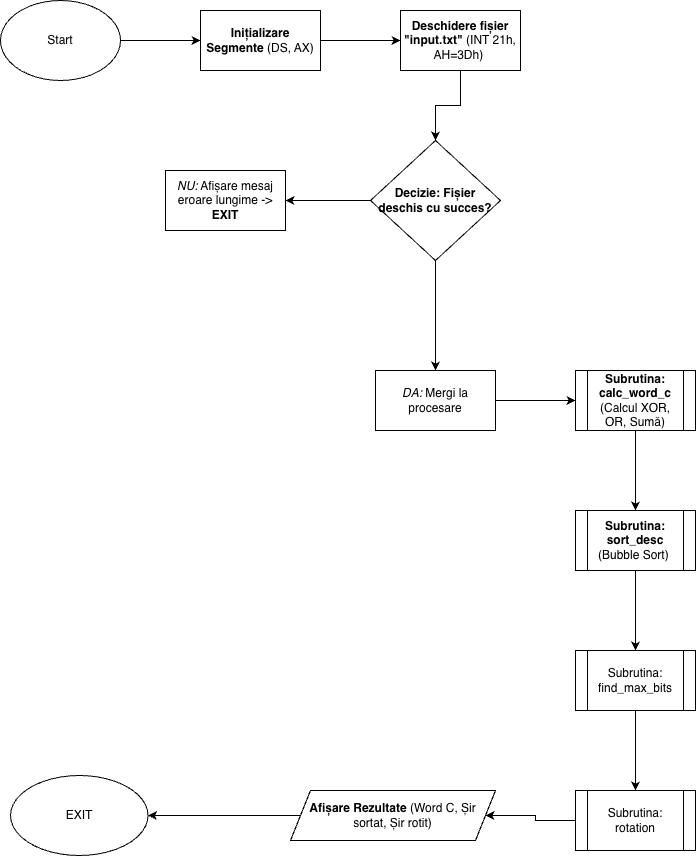

The diagram above was exported from draw.io. Its source (the exported page's mxGraphModel, read from the mxfile embedded in the PNG):
<mxGraphModel dx="1775" dy="1022" grid="1" gridSize="10" guides="1" tooltips="1" connect="1" arrows="1" fold="1" page="1" pageScale="1" pageWidth="827" pageHeight="1169" math="0" shadow="0">
  <root>
    <mxCell id="0" />
    <mxCell id="1" parent="0" />
    <mxCell id="-fkirktEvTFKsWdLaHJS-3" edge="1" parent="1" source="-fkirktEvTFKsWdLaHJS-1" style="edgeStyle=orthogonalEdgeStyle;rounded=0;orthogonalLoop=1;jettySize=auto;html=1;" target="-fkirktEvTFKsWdLaHJS-2" value="">
      <mxGeometry relative="1" as="geometry" />
    </mxCell>
    <mxCell id="-fkirktEvTFKsWdLaHJS-1" parent="1" style="ellipse;whiteSpace=wrap;html=1;" value="Start" vertex="1">
      <mxGeometry height="80" width="120" x="350" y="250" as="geometry" />
    </mxCell>
    <mxCell id="-fkirktEvTFKsWdLaHJS-5" edge="1" parent="1" source="-fkirktEvTFKsWdLaHJS-2" style="edgeStyle=orthogonalEdgeStyle;rounded=0;orthogonalLoop=1;jettySize=auto;html=1;" target="-fkirktEvTFKsWdLaHJS-4" value="">
      <mxGeometry relative="1" as="geometry" />
    </mxCell>
    <mxCell id="-fkirktEvTFKsWdLaHJS-2" parent="1" style="whiteSpace=wrap;html=1;" value="&lt;b data-path-to-node=&quot;2,1,0&quot; data-index-in-node=&quot;0&quot;&gt;Inițializare Segmente&lt;/b&gt; (DS, AX)" vertex="1">
      <mxGeometry height="60" width="120" x="550" y="260" as="geometry" />
    </mxCell>
    <mxCell id="-fkirktEvTFKsWdLaHJS-7" edge="1" parent="1" source="-fkirktEvTFKsWdLaHJS-4" style="edgeStyle=orthogonalEdgeStyle;rounded=0;orthogonalLoop=1;jettySize=auto;html=1;" target="-fkirktEvTFKsWdLaHJS-6" value="">
      <mxGeometry relative="1" as="geometry" />
    </mxCell>
    <mxCell id="-fkirktEvTFKsWdLaHJS-4" parent="1" style="whiteSpace=wrap;html=1;" value="&lt;b data-path-to-node=&quot;2,2,0&quot; data-index-in-node=&quot;0&quot;&gt;Deschidere fișier &quot;input.txt&quot;&lt;/b&gt; (INT 21h, AH=3Dh)&amp;nbsp;" vertex="1">
      <mxGeometry height="60" width="120" x="750" y="260" as="geometry" />
    </mxCell>
    <mxCell id="-fkirktEvTFKsWdLaHJS-9" edge="1" parent="1" source="-fkirktEvTFKsWdLaHJS-6" style="edgeStyle=orthogonalEdgeStyle;rounded=0;orthogonalLoop=1;jettySize=auto;html=1;" target="-fkirktEvTFKsWdLaHJS-8" value="">
      <mxGeometry relative="1" as="geometry" />
    </mxCell>
    <mxCell id="-fkirktEvTFKsWdLaHJS-11" edge="1" parent="1" source="-fkirktEvTFKsWdLaHJS-6" style="edgeStyle=orthogonalEdgeStyle;rounded=0;orthogonalLoop=1;jettySize=auto;html=1;" target="-fkirktEvTFKsWdLaHJS-10" value="">
      <mxGeometry relative="1" as="geometry" />
    </mxCell>
    <mxCell id="-fkirktEvTFKsWdLaHJS-6" parent="1" style="rhombus;whiteSpace=wrap;html=1;" value="&lt;b data-path-to-node=&quot;2,3,0&quot; data-index-in-node=&quot;0&quot;&gt;Decizie: Fișier deschis cu succes?&lt;/b&gt;" vertex="1">
      <mxGeometry height="120" width="130" x="720" y="390" as="geometry" />
    </mxCell>
    <mxCell id="-fkirktEvTFKsWdLaHJS-8" parent="1" style="whiteSpace=wrap;html=1;" value="&lt;i data-path-to-node=&quot;2,7,1,0,0&quot; data-index-in-node=&quot;0&quot;&gt;NU:&lt;/i&gt; Afișare mesaj eroare lungime -&amp;gt; &lt;b data-path-to-node=&quot;2,7,1,0,0&quot; data-index-in-node=&quot;36&quot;&gt;EXIT&lt;/b&gt;" vertex="1">
      <mxGeometry height="60" width="120" x="515" y="420" as="geometry" />
    </mxCell>
    <mxCell id="-fkirktEvTFKsWdLaHJS-13" edge="1" parent="1" source="-fkirktEvTFKsWdLaHJS-10" style="edgeStyle=orthogonalEdgeStyle;rounded=0;orthogonalLoop=1;jettySize=auto;html=1;" target="-fkirktEvTFKsWdLaHJS-12" value="">
      <mxGeometry relative="1" as="geometry" />
    </mxCell>
    <mxCell id="-fkirktEvTFKsWdLaHJS-10" parent="1" style="whiteSpace=wrap;html=1;" value="&lt;i data-path-to-node=&quot;2,7,1,1,0&quot; data-index-in-node=&quot;0&quot;&gt;DA:&lt;/i&gt; Mergi la procesare" vertex="1">
      <mxGeometry height="60" width="120" x="725" y="620" as="geometry" />
    </mxCell>
    <mxCell id="-fkirktEvTFKsWdLaHJS-15" edge="1" parent="1" source="-fkirktEvTFKsWdLaHJS-12" style="edgeStyle=orthogonalEdgeStyle;rounded=0;orthogonalLoop=1;jettySize=auto;html=1;" target="-fkirktEvTFKsWdLaHJS-14" value="">
      <mxGeometry relative="1" as="geometry" />
    </mxCell>
    <mxCell id="-fkirktEvTFKsWdLaHJS-12" parent="1" style="shape=process;whiteSpace=wrap;html=1;backgroundOutline=1;" value="&lt;b data-path-to-node=&quot;2,8,0&quot; data-index-in-node=&quot;0&quot;&gt;Subrutina: calc_word_c&lt;/b&gt; (Calcul XOR, OR, Sumă)" vertex="1">
      <mxGeometry height="60" width="120" x="925" y="620" as="geometry" />
    </mxCell>
    <mxCell id="-fkirktEvTFKsWdLaHJS-17" edge="1" parent="1" source="-fkirktEvTFKsWdLaHJS-14" style="edgeStyle=orthogonalEdgeStyle;rounded=0;orthogonalLoop=1;jettySize=auto;html=1;" target="-fkirktEvTFKsWdLaHJS-16" value="">
      <mxGeometry relative="1" as="geometry" />
    </mxCell>
    <mxCell id="-fkirktEvTFKsWdLaHJS-14" parent="1" style="shape=process;whiteSpace=wrap;html=1;backgroundOutline=1;" value="&lt;b data-path-to-node=&quot;2,9,0&quot; data-index-in-node=&quot;0&quot;&gt;Subrutina: sort_desc&lt;/b&gt; (Bubble Sort)&lt;span style=&quot;background-color: transparent; color: light-dark(rgb(0, 0, 0), rgb(255, 255, 255));&quot;&gt;&amp;nbsp;&lt;/span&gt;" vertex="1">
      <mxGeometry height="60" width="120" x="925" y="760" as="geometry" />
    </mxCell>
    <mxCell id="-fkirktEvTFKsWdLaHJS-19" edge="1" parent="1" source="-fkirktEvTFKsWdLaHJS-16" style="edgeStyle=orthogonalEdgeStyle;rounded=0;orthogonalLoop=1;jettySize=auto;html=1;" target="-fkirktEvTFKsWdLaHJS-18" value="">
      <mxGeometry relative="1" as="geometry" />
    </mxCell>
    <mxCell id="-fkirktEvTFKsWdLaHJS-16" parent="1" style="shape=process;whiteSpace=wrap;html=1;backgroundOutline=1;" value="Subrutina: find_max_bits" vertex="1">
      <mxGeometry height="60" width="120" x="925" y="900" as="geometry" />
    </mxCell>
    <mxCell id="-fkirktEvTFKsWdLaHJS-21" edge="1" parent="1" source="-fkirktEvTFKsWdLaHJS-18" style="edgeStyle=orthogonalEdgeStyle;rounded=0;orthogonalLoop=1;jettySize=auto;html=1;" target="-fkirktEvTFKsWdLaHJS-20" value="">
      <mxGeometry relative="1" as="geometry" />
    </mxCell>
    <mxCell id="-fkirktEvTFKsWdLaHJS-18" parent="1" style="shape=process;whiteSpace=wrap;html=1;backgroundOutline=1;" value="Subrutina: rotation" vertex="1">
      <mxGeometry height="60" width="120" x="925" y="1040" as="geometry" />
    </mxCell>
    <mxCell id="-fkirktEvTFKsWdLaHJS-23" edge="1" parent="1" source="-fkirktEvTFKsWdLaHJS-20" style="edgeStyle=orthogonalEdgeStyle;rounded=0;orthogonalLoop=1;jettySize=auto;html=1;" target="-fkirktEvTFKsWdLaHJS-22" value="">
      <mxGeometry relative="1" as="geometry" />
    </mxCell>
    <mxCell id="-fkirktEvTFKsWdLaHJS-20" parent="1" style="shape=parallelogram;perimeter=parallelogramPerimeter;whiteSpace=wrap;html=1;fixedSize=1;" value="&lt;b data-path-to-node=&quot;2,12,0&quot; data-index-in-node=&quot;0&quot;&gt;Afișare Rezultate&lt;/b&gt; (Word C, Șir sortat, Șir rotit)" vertex="1">
      <mxGeometry height="50" width="205" x="640" y="1040" as="geometry" />
    </mxCell>
    <mxCell id="-fkirktEvTFKsWdLaHJS-22" parent="1" style="ellipse;whiteSpace=wrap;html=1;" value="EXIT" vertex="1">
      <mxGeometry height="80" width="137.5" x="360" y="1025" as="geometry" />
    </mxCell>
  </root>
</mxGraphModel>